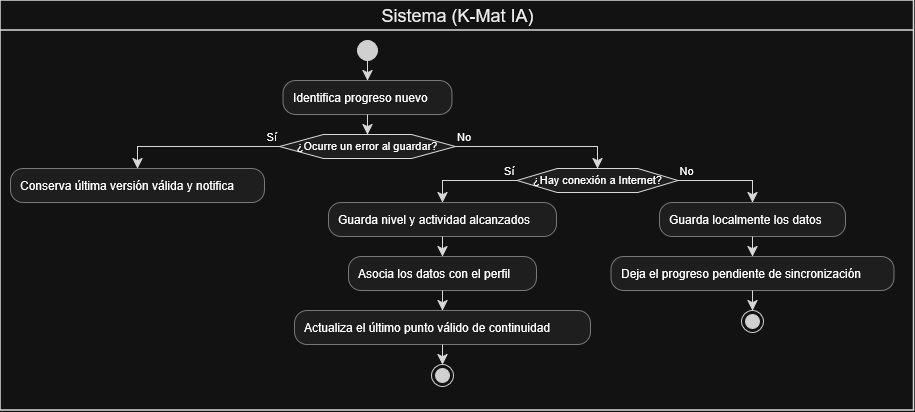

The diagram above was exported from draw.io. Its source (the exported page's mxGraphModel, read from the mxfile embedded in the PNG):
<mxGraphModel dx="1269" dy="546" grid="1" gridSize="10" guides="1" tooltips="1" connect="1" arrows="1" fold="1" page="1" pageScale="1" pageWidth="827" pageHeight="1169" math="0" shadow="0">
  <root>
    <mxCell id="0" />
    <mxCell id="1" parent="0" />
    <UserObject label="" plantUmlData="{&#10;  &quot;data&quot;: &quot;@startuml\n|Sistema (K-Mat IA)|\nstart\n:Identifica progreso nuevo;\nif (¿Ocurre un error al guardar?) then (Sí)\n  :Conserva última versión válida y notifica;\n  detach\nelse (No)\n  if (¿Hay conexión a Internet?) then (Sí)\n    :Guarda nivel y actividad alcanzados;\n    :Asocia los datos con el perfil;\n    :Actualiza el último punto válido de continuidad;\n    stop\n  else (No)\n    :Guarda localmente los datos;\n    :Deja el progreso pendiente de sincronización;\n    stop\n  endif\nendif\n@enduml&quot;,&#10;  &quot;config&quot;: null&#10;}" id="miYqrSNv_5ORHJc8ehq2-1">
      <mxCell connectable="0" parent="1" style="group;transparentBounds=1;editIcon=1;lockedGroup=0;groupPadding=10;" vertex="1">
        <mxGeometry as="geometry" />
      </mxCell>
    </UserObject>
    <UserObject label="" plantUmlId="start_1" plantUmlBaseStyle="ellipse;fillColor=#222222;strokeColor=#222222;" plantUmlBaseValue="" id="miYqrSNv_5ORHJc8ehq2-2">
      <mxCell parent="miYqrSNv_5ORHJc8ehq2-1" style="ellipse;fillColor=#222222;strokeColor=#222222;" vertex="1">
        <mxGeometry height="20" width="20" x="377" y="90" as="geometry" />
      </mxCell>
    </UserObject>
    <UserObject label="Identifica progreso nuevo" plantUmlId="action_2" plantUmlBaseStyle="rounded=1;absoluteArcSize=1;arcSize=25;fillColor=#F1F1F1;strokeColor=#181818;strokeWidth=0.5;whiteSpace=wrap;fontSize=12;align=left;spacingLeft=8;" plantUmlBaseValue="Identifica progreso nuevo" id="miYqrSNv_5ORHJc8ehq2-3">
      <mxCell parent="miYqrSNv_5ORHJc8ehq2-1" style="rounded=1;absoluteArcSize=1;arcSize=25;fillColor=#F1F1F1;strokeColor=#181818;strokeWidth=0.5;whiteSpace=wrap;fontSize=12;align=left;spacingLeft=8;" vertex="1">
        <mxGeometry height="34" width="169" x="302.5" y="130" as="geometry" />
      </mxCell>
    </UserObject>
    <UserObject label="" plantUmlId="e_3" plantUmlBaseStyle="endArrow=classic;endSize=8;strokeColor=#181818;curved=0;rounded=0;fontSize=11;sourcePerimeterSpacing=0;targetPerimeterSpacing=0;" plantUmlBaseValue="" id="miYqrSNv_5ORHJc8ehq2-4">
      <mxCell edge="1" parent="miYqrSNv_5ORHJc8ehq2-1" source="miYqrSNv_5ORHJc8ehq2-2" style="endArrow=classic;endSize=8;strokeColor=#181818;curved=0;rounded=0;fontSize=11;sourcePerimeterSpacing=0;targetPerimeterSpacing=0;" target="miYqrSNv_5ORHJc8ehq2-3">
        <mxGeometry relative="1" as="geometry">
          <mxPoint x="387" y="110" as="sourcePoint" />
          <mxPoint x="387" y="130" as="targetPoint" />
        </mxGeometry>
      </mxCell>
    </UserObject>
    <UserObject label="¿Ocurre un error al guardar?" plantUmlId="diamond_5" plantUmlBaseStyle="shape=hexagon;perimeter=hexagonPerimeter2;fillColor=#F1F1F1;strokeColor=#181818;whiteSpace=wrap;fontSize=11;" plantUmlBaseValue="¿Ocurre un error al guardar?" id="miYqrSNv_5ORHJc8ehq2-5">
      <mxCell parent="miYqrSNv_5ORHJc8ehq2-1" style="shape=hexagon;perimeter=hexagonPerimeter2;fillColor=#F1F1F1;strokeColor=#181818;whiteSpace=wrap;fontSize=11;" vertex="1">
        <mxGeometry height="24" width="176" x="299" y="184" as="geometry" />
      </mxCell>
    </UserObject>
    <UserObject label="" plantUmlId="e_6" plantUmlBaseStyle="endArrow=classic;endSize=8;strokeColor=#181818;entryX=0.5;entryY=0;entryDx=0;entryDy=0;curved=0;rounded=0;fontSize=11;sourcePerimeterSpacing=0;targetPerimeterSpacing=0;" plantUmlBaseValue="" id="miYqrSNv_5ORHJc8ehq2-6">
      <mxCell edge="1" parent="miYqrSNv_5ORHJc8ehq2-1" source="miYqrSNv_5ORHJc8ehq2-3" style="endArrow=classic;endSize=8;strokeColor=#181818;entryX=0.5;entryY=0;entryDx=0;entryDy=0;curved=0;rounded=0;fontSize=11;sourcePerimeterSpacing=0;targetPerimeterSpacing=0;" target="miYqrSNv_5ORHJc8ehq2-5">
        <mxGeometry relative="1" as="geometry">
          <mxPoint x="387" y="164" as="sourcePoint" />
          <mxPoint x="387" y="184" as="targetPoint" />
        </mxGeometry>
      </mxCell>
    </UserObject>
    <UserObject label="Sí" plantUmlId="e_7" plantUmlBaseStyle="endArrow=classic;endSize=8;strokeColor=#181818;fontSize=11;verticalAlign=bottom;labelPosition=left;align=right;exitX=0;exitY=0.5;exitDx=0;exitDy=0;curved=0;rounded=0;sourcePerimeterSpacing=0;targetPerimeterSpacing=0;" plantUmlBaseValue="Sí" id="miYqrSNv_5ORHJc8ehq2-7">
      <mxCell edge="1" parent="miYqrSNv_5ORHJc8ehq2-1" source="miYqrSNv_5ORHJc8ehq2-5" style="endArrow=classic;endSize=8;strokeColor=#181818;fontSize=11;verticalAlign=bottom;labelPosition=left;align=right;exitX=0;exitY=0.5;exitDx=0;exitDy=0;curved=0;rounded=0;sourcePerimeterSpacing=0;targetPerimeterSpacing=0;" target="miYqrSNv_5ORHJc8ehq2-8">
        <mxGeometry relative="1" x="-1" as="geometry">
          <Array as="points">
            <mxPoint x="157" y="196" />
          </Array>
          <mxPoint x="299" y="196" as="sourcePoint" />
          <mxPoint x="157" y="218" as="targetPoint" />
        </mxGeometry>
      </mxCell>
    </UserObject>
    <UserObject label="Conserva última versión válida y notifica" plantUmlId="action_9" plantUmlBaseStyle="rounded=1;absoluteArcSize=1;arcSize=25;fillColor=#F1F1F1;strokeColor=#181818;strokeWidth=0.5;whiteSpace=wrap;fontSize=12;align=left;spacingLeft=8;" plantUmlBaseValue="Conserva última versión válida y notifica" id="miYqrSNv_5ORHJc8ehq2-8">
      <mxCell parent="miYqrSNv_5ORHJc8ehq2-1" style="rounded=1;absoluteArcSize=1;arcSize=25;fillColor=#F1F1F1;strokeColor=#181818;strokeWidth=0.5;whiteSpace=wrap;fontSize=12;align=left;spacingLeft=8;" vertex="1">
        <mxGeometry height="34" width="254" x="30" y="218" as="geometry" />
      </mxCell>
    </UserObject>
    <UserObject label="No" plantUmlId="e_11" plantUmlBaseStyle="endArrow=classic;endSize=8;strokeColor=#181818;fontSize=11;verticalAlign=bottom;labelPosition=right;align=left;exitX=1;exitY=0.5;exitDx=0;exitDy=0;entryX=0.5;entryY=0;entryDx=0;entryDy=0;curved=0;rounded=0;sourcePerimeterSpacing=0;targetPerimeterSpacing=0;" plantUmlBaseValue="No" id="miYqrSNv_5ORHJc8ehq2-9">
      <mxCell edge="1" parent="miYqrSNv_5ORHJc8ehq2-1" source="miYqrSNv_5ORHJc8ehq2-5" style="endArrow=classic;endSize=8;strokeColor=#181818;fontSize=11;verticalAlign=bottom;labelPosition=right;align=left;exitX=1;exitY=0.5;exitDx=0;exitDy=0;entryX=0.5;entryY=0;entryDx=0;entryDy=0;curved=0;rounded=0;sourcePerimeterSpacing=0;targetPerimeterSpacing=0;" target="miYqrSNv_5ORHJc8ehq2-10">
        <mxGeometry relative="1" x="-1" as="geometry">
          <Array as="points">
            <mxPoint x="617" y="196" />
          </Array>
          <mxPoint x="475" y="196" as="sourcePoint" />
          <mxPoint x="617" y="218" as="targetPoint" />
        </mxGeometry>
      </mxCell>
    </UserObject>
    <UserObject label="¿Hay conexión a Internet?" plantUmlId="diamond_14" plantUmlBaseStyle="shape=hexagon;perimeter=hexagonPerimeter2;fillColor=#F1F1F1;strokeColor=#181818;whiteSpace=wrap;fontSize=11;" plantUmlBaseValue="¿Hay conexión a Internet?" id="miYqrSNv_5ORHJc8ehq2-10">
      <mxCell parent="miYqrSNv_5ORHJc8ehq2-1" style="shape=hexagon;perimeter=hexagonPerimeter2;fillColor=#F1F1F1;strokeColor=#181818;whiteSpace=wrap;fontSize=11;" vertex="1">
        <mxGeometry height="24" width="161" x="536.5" y="218" as="geometry" />
      </mxCell>
    </UserObject>
    <UserObject label="Sí" plantUmlId="e_15" plantUmlBaseStyle="endArrow=classic;endSize=8;strokeColor=#181818;fontSize=11;verticalAlign=bottom;labelPosition=left;align=right;exitX=0;exitY=0.5;exitDx=0;exitDy=0;curved=0;rounded=0;sourcePerimeterSpacing=0;targetPerimeterSpacing=0;" plantUmlBaseValue="Sí" id="miYqrSNv_5ORHJc8ehq2-11">
      <mxCell edge="1" parent="miYqrSNv_5ORHJc8ehq2-1" source="miYqrSNv_5ORHJc8ehq2-10" style="endArrow=classic;endSize=8;strokeColor=#181818;fontSize=11;verticalAlign=bottom;labelPosition=left;align=right;exitX=0;exitY=0.5;exitDx=0;exitDy=0;curved=0;rounded=0;sourcePerimeterSpacing=0;targetPerimeterSpacing=0;" target="miYqrSNv_5ORHJc8ehq2-12">
        <mxGeometry relative="1" x="-1" as="geometry">
          <Array as="points">
            <mxPoint x="462" y="230" />
          </Array>
          <mxPoint x="536.5" y="230" as="sourcePoint" />
          <mxPoint x="462" y="252" as="targetPoint" />
        </mxGeometry>
      </mxCell>
    </UserObject>
    <UserObject label="Guarda nivel y actividad alcanzados" plantUmlId="action_17" plantUmlBaseStyle="rounded=1;absoluteArcSize=1;arcSize=25;fillColor=#F1F1F1;strokeColor=#181818;strokeWidth=0.5;whiteSpace=wrap;fontSize=12;align=left;spacingLeft=8;" plantUmlBaseValue="Guarda nivel y actividad alcanzados" id="miYqrSNv_5ORHJc8ehq2-12">
      <mxCell parent="miYqrSNv_5ORHJc8ehq2-1" style="rounded=1;absoluteArcSize=1;arcSize=25;fillColor=#F1F1F1;strokeColor=#181818;strokeWidth=0.5;whiteSpace=wrap;fontSize=12;align=left;spacingLeft=8;" vertex="1">
        <mxGeometry height="34" width="228" x="348" y="252" as="geometry" />
      </mxCell>
    </UserObject>
    <UserObject label="Asocia los datos con el perfil" plantUmlId="action_18" plantUmlBaseStyle="rounded=1;absoluteArcSize=1;arcSize=25;fillColor=#F1F1F1;strokeColor=#181818;strokeWidth=0.5;whiteSpace=wrap;fontSize=12;align=left;spacingLeft=8;" plantUmlBaseValue="Asocia los datos con el perfil" id="miYqrSNv_5ORHJc8ehq2-13">
      <mxCell parent="miYqrSNv_5ORHJc8ehq2-1" style="rounded=1;absoluteArcSize=1;arcSize=25;fillColor=#F1F1F1;strokeColor=#181818;strokeWidth=0.5;whiteSpace=wrap;fontSize=12;align=left;spacingLeft=8;" vertex="1">
        <mxGeometry height="34" width="188" x="368" y="306" as="geometry" />
      </mxCell>
    </UserObject>
    <UserObject label="" plantUmlId="e_19" plantUmlBaseStyle="endArrow=classic;endSize=8;strokeColor=#181818;curved=0;rounded=0;fontSize=11;sourcePerimeterSpacing=0;targetPerimeterSpacing=0;" plantUmlBaseValue="" id="miYqrSNv_5ORHJc8ehq2-14">
      <mxCell edge="1" parent="miYqrSNv_5ORHJc8ehq2-1" source="miYqrSNv_5ORHJc8ehq2-12" style="endArrow=classic;endSize=8;strokeColor=#181818;curved=0;rounded=0;fontSize=11;sourcePerimeterSpacing=0;targetPerimeterSpacing=0;" target="miYqrSNv_5ORHJc8ehq2-13">
        <mxGeometry relative="1" as="geometry">
          <mxPoint x="462" y="286" as="sourcePoint" />
          <mxPoint x="462" y="306" as="targetPoint" />
        </mxGeometry>
      </mxCell>
    </UserObject>
    <UserObject label="Actualiza el último punto válido de continuidad" plantUmlId="action_20" plantUmlBaseStyle="rounded=1;absoluteArcSize=1;arcSize=25;fillColor=#F1F1F1;strokeColor=#181818;strokeWidth=0.5;whiteSpace=wrap;fontSize=12;align=left;spacingLeft=8;" plantUmlBaseValue="Actualiza el último punto válido de continuidad" id="miYqrSNv_5ORHJc8ehq2-15">
      <mxCell parent="miYqrSNv_5ORHJc8ehq2-1" style="rounded=1;absoluteArcSize=1;arcSize=25;fillColor=#F1F1F1;strokeColor=#181818;strokeWidth=0.5;whiteSpace=wrap;fontSize=12;align=left;spacingLeft=8;" vertex="1">
        <mxGeometry height="34" width="296" x="314" y="360" as="geometry" />
      </mxCell>
    </UserObject>
    <UserObject label="" plantUmlId="e_21" plantUmlBaseStyle="endArrow=classic;endSize=8;strokeColor=#181818;curved=0;rounded=0;fontSize=11;sourcePerimeterSpacing=0;targetPerimeterSpacing=0;" plantUmlBaseValue="" id="miYqrSNv_5ORHJc8ehq2-16">
      <mxCell edge="1" parent="miYqrSNv_5ORHJc8ehq2-1" source="miYqrSNv_5ORHJc8ehq2-13" style="endArrow=classic;endSize=8;strokeColor=#181818;curved=0;rounded=0;fontSize=11;sourcePerimeterSpacing=0;targetPerimeterSpacing=0;" target="miYqrSNv_5ORHJc8ehq2-15">
        <mxGeometry relative="1" as="geometry">
          <mxPoint x="462" y="340" as="sourcePoint" />
          <mxPoint x="462" y="360" as="targetPoint" />
        </mxGeometry>
      </mxCell>
    </UserObject>
    <UserObject label="" plantUmlId="stop_22" plantUmlBaseStyle="ellipse;shape=endState;fillColor=#222222;strokeColor=#222222;" plantUmlBaseValue="" id="miYqrSNv_5ORHJc8ehq2-17">
      <mxCell parent="miYqrSNv_5ORHJc8ehq2-1" style="ellipse;shape=endState;fillColor=#222222;strokeColor=#222222;" vertex="1">
        <mxGeometry height="22" width="22" x="451" y="414" as="geometry" />
      </mxCell>
    </UserObject>
    <UserObject label="" plantUmlId="e_23" plantUmlBaseStyle="endArrow=classic;endSize=8;strokeColor=#181818;curved=0;rounded=0;fontSize=11;sourcePerimeterSpacing=0;targetPerimeterSpacing=0;" plantUmlBaseValue="" id="miYqrSNv_5ORHJc8ehq2-18">
      <mxCell edge="1" parent="miYqrSNv_5ORHJc8ehq2-1" source="miYqrSNv_5ORHJc8ehq2-15" style="endArrow=classic;endSize=8;strokeColor=#181818;curved=0;rounded=0;fontSize=11;sourcePerimeterSpacing=0;targetPerimeterSpacing=0;" target="miYqrSNv_5ORHJc8ehq2-17">
        <mxGeometry relative="1" as="geometry">
          <mxPoint x="462" y="394" as="sourcePoint" />
          <mxPoint x="462" y="414" as="targetPoint" />
        </mxGeometry>
      </mxCell>
    </UserObject>
    <UserObject label="No" plantUmlId="e_24" plantUmlBaseStyle="endArrow=classic;endSize=8;strokeColor=#181818;fontSize=11;verticalAlign=bottom;labelPosition=right;align=left;exitX=1;exitY=0.5;exitDx=0;exitDy=0;curved=0;rounded=0;sourcePerimeterSpacing=0;targetPerimeterSpacing=0;" plantUmlBaseValue="No" id="miYqrSNv_5ORHJc8ehq2-19">
      <mxCell edge="1" parent="miYqrSNv_5ORHJc8ehq2-1" source="miYqrSNv_5ORHJc8ehq2-10" style="endArrow=classic;endSize=8;strokeColor=#181818;fontSize=11;verticalAlign=bottom;labelPosition=right;align=left;exitX=1;exitY=0.5;exitDx=0;exitDy=0;curved=0;rounded=0;sourcePerimeterSpacing=0;targetPerimeterSpacing=0;" target="miYqrSNv_5ORHJc8ehq2-20">
        <mxGeometry relative="1" x="-1" as="geometry">
          <Array as="points">
            <mxPoint x="772" y="230" />
          </Array>
          <mxPoint x="697.5" y="230" as="sourcePoint" />
          <mxPoint x="772" y="252" as="targetPoint" />
        </mxGeometry>
      </mxCell>
    </UserObject>
    <UserObject label="Guarda localmente los datos" plantUmlId="action_26" plantUmlBaseStyle="rounded=1;absoluteArcSize=1;arcSize=25;fillColor=#F1F1F1;strokeColor=#181818;strokeWidth=0.5;whiteSpace=wrap;fontSize=12;align=left;spacingLeft=8;" plantUmlBaseValue="Guarda localmente los datos" id="miYqrSNv_5ORHJc8ehq2-20">
      <mxCell parent="miYqrSNv_5ORHJc8ehq2-1" style="rounded=1;absoluteArcSize=1;arcSize=25;fillColor=#F1F1F1;strokeColor=#181818;strokeWidth=0.5;whiteSpace=wrap;fontSize=12;align=left;spacingLeft=8;" vertex="1">
        <mxGeometry height="34" width="186" x="679" y="252" as="geometry" />
      </mxCell>
    </UserObject>
    <UserObject label="Deja el progreso pendiente de sincronización" plantUmlId="action_27" plantUmlBaseStyle="rounded=1;absoluteArcSize=1;arcSize=25;fillColor=#F1F1F1;strokeColor=#181818;strokeWidth=0.5;whiteSpace=wrap;fontSize=12;align=left;spacingLeft=8;" plantUmlBaseValue="Deja el progreso pendiente de sincronización" id="miYqrSNv_5ORHJc8ehq2-21">
      <mxCell parent="miYqrSNv_5ORHJc8ehq2-1" style="rounded=1;absoluteArcSize=1;arcSize=25;fillColor=#F1F1F1;strokeColor=#181818;strokeWidth=0.5;whiteSpace=wrap;fontSize=12;align=left;spacingLeft=8;" vertex="1">
        <mxGeometry height="34" width="283" x="630.5" y="306" as="geometry" />
      </mxCell>
    </UserObject>
    <UserObject label="" plantUmlId="e_28" plantUmlBaseStyle="endArrow=classic;endSize=8;strokeColor=#181818;curved=0;rounded=0;fontSize=11;sourcePerimeterSpacing=0;targetPerimeterSpacing=0;" plantUmlBaseValue="" id="miYqrSNv_5ORHJc8ehq2-22">
      <mxCell edge="1" parent="miYqrSNv_5ORHJc8ehq2-1" source="miYqrSNv_5ORHJc8ehq2-20" style="endArrow=classic;endSize=8;strokeColor=#181818;curved=0;rounded=0;fontSize=11;sourcePerimeterSpacing=0;targetPerimeterSpacing=0;" target="miYqrSNv_5ORHJc8ehq2-21">
        <mxGeometry relative="1" as="geometry">
          <mxPoint x="772" y="286" as="sourcePoint" />
          <mxPoint x="772" y="306" as="targetPoint" />
        </mxGeometry>
      </mxCell>
    </UserObject>
    <UserObject label="" plantUmlId="stop_29" plantUmlBaseStyle="ellipse;shape=endState;fillColor=#222222;strokeColor=#222222;" plantUmlBaseValue="" id="miYqrSNv_5ORHJc8ehq2-23">
      <mxCell parent="miYqrSNv_5ORHJc8ehq2-1" style="ellipse;shape=endState;fillColor=#222222;strokeColor=#222222;" vertex="1">
        <mxGeometry height="22" width="22" x="761" y="360" as="geometry" />
      </mxCell>
    </UserObject>
    <UserObject label="" plantUmlId="e_30" plantUmlBaseStyle="endArrow=classic;endSize=8;strokeColor=#181818;curved=0;rounded=0;fontSize=11;sourcePerimeterSpacing=0;targetPerimeterSpacing=0;" plantUmlBaseValue="" id="miYqrSNv_5ORHJc8ehq2-24">
      <mxCell edge="1" parent="miYqrSNv_5ORHJc8ehq2-1" source="miYqrSNv_5ORHJc8ehq2-21" style="endArrow=classic;endSize=8;strokeColor=#181818;curved=0;rounded=0;fontSize=11;sourcePerimeterSpacing=0;targetPerimeterSpacing=0;" target="miYqrSNv_5ORHJc8ehq2-23">
        <mxGeometry relative="1" as="geometry">
          <mxPoint x="772" y="340" as="sourcePoint" />
          <mxPoint x="772" y="360" as="targetPoint" />
        </mxGeometry>
      </mxCell>
    </UserObject>
    <UserObject label="Sistema (K-Mat IA)" plantUmlId="lane_40" plantUmlBaseStyle="swimlane;collapsible=0;startSize=30;fillColor=none;swimlaneFillColor=none;strokeColor=#181818;strokeWidth=1.5;fontColor=#000000;fontSize=18;fontStyle=0;html=1;" plantUmlBaseValue="Sistema (K-Mat IA)" id="miYqrSNv_5ORHJc8ehq2-25">
      <mxCell parent="1" style="swimlane;collapsible=0;startSize=30;fillColor=none;swimlaneFillColor=none;strokeColor=#181818;strokeWidth=1.5;fontColor=#000000;fontSize=18;fontStyle=0;html=1;" vertex="1">
        <mxGeometry height="410" width="913.5" x="20" y="50" as="geometry" />
      </mxCell>
    </UserObject>
  </root>
</mxGraphModel>